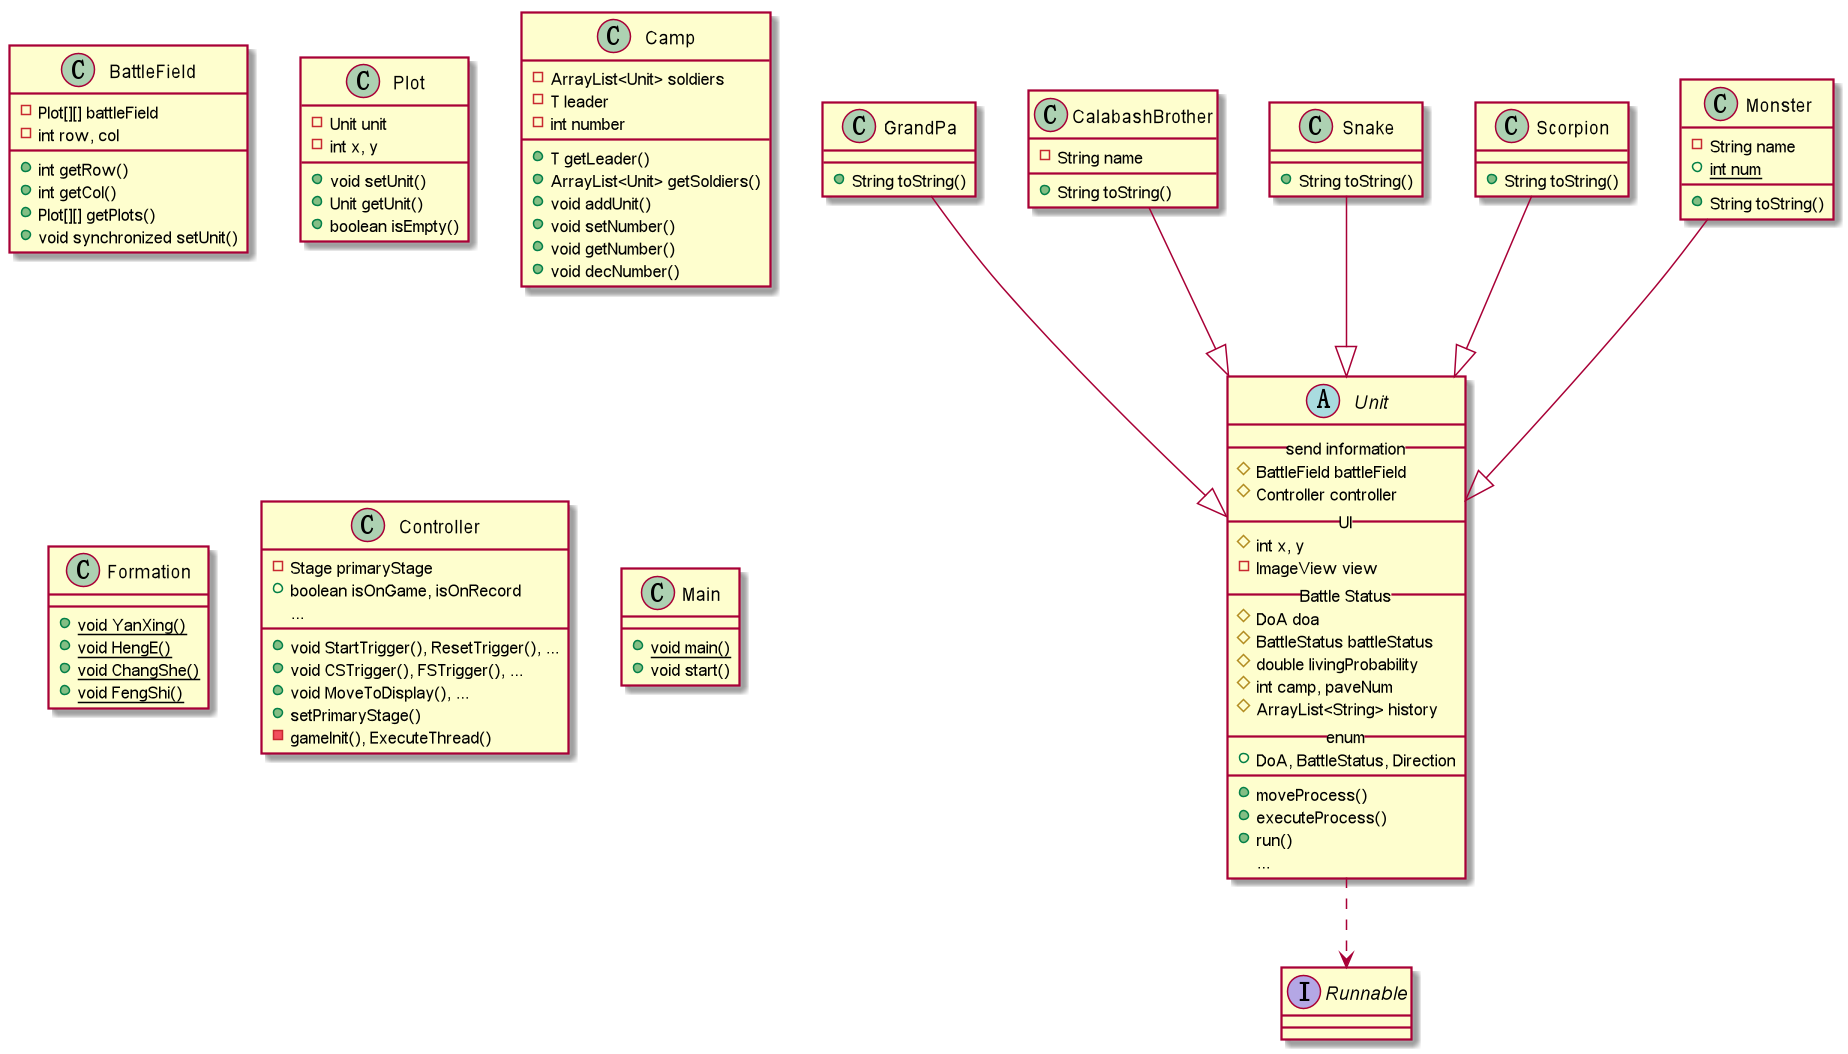

The diagram above was rendered by PlantUML. Its source (embedded in the PNG):
@startuml

abstract class Unit {
    __send information__
    # BattleField battleField
    # Controller controller
    __UI__
    # int x, y
    - ImageView view
    __Battle Status__
    # DoA doa
    # BattleStatus battleStatus
    # double livingProbability
    # int camp, paveNum
    # ArrayList<String> history
    __enum__
    + DoA, BattleStatus, Direction
    __
    + moveProcess()
    + executeProcess()
    + run()
    ...
}

class GrandPa {
    + String toString()
}

class CalabashBrother {
    - String name
    + String toString()
}

class Snake {
    + String toString()
}

class Scorpion {
    + String toString()
}

class Monster {
    - String name
    + {static} int num
    + String toString()
}

class BattleField {
    - Plot[][] battleField
    - int row, col
    + int getRow()
    + int getCol()
    + Plot[][] getPlots()
    + void synchronized setUnit()
}

class Plot {
    - Unit unit
    - int x, y
    + void setUnit()
    + Unit getUnit()
    + boolean isEmpty()
}

class Camp {
    - ArrayList<Unit> soldiers
    - T leader
    - int number
    + T getLeader()
    + ArrayList<Unit> getSoldiers()
    + void addUnit()
    + void setNumber()
    + void getNumber()
    + void decNumber()
}

class Formation {
    + {static} void YanXing()
    + {static} void HengE()
    + {static} void ChangShe()
    + {static} void FengShi()
}

class Controller {
    - Stage primaryStage
    + boolean isOnGame, isOnRecord
    ...
    + void StartTrigger(), ResetTrigger(), ...
    + void CSTrigger(), FSTrigger(), ...
    + void MoveToDisplay(), ...
    + setPrimaryStage()
    - gameInit(), ExecuteThread()
}

class Main {
    + {static} void main()
    + void start()
}

interface Runnable

GrandPa --|> Unit
CalabashBrother --|> Unit
Snake --|> Unit
Scorpion --|> Unit
Monster --|> Unit
Unit ..> Runnable

@enduml